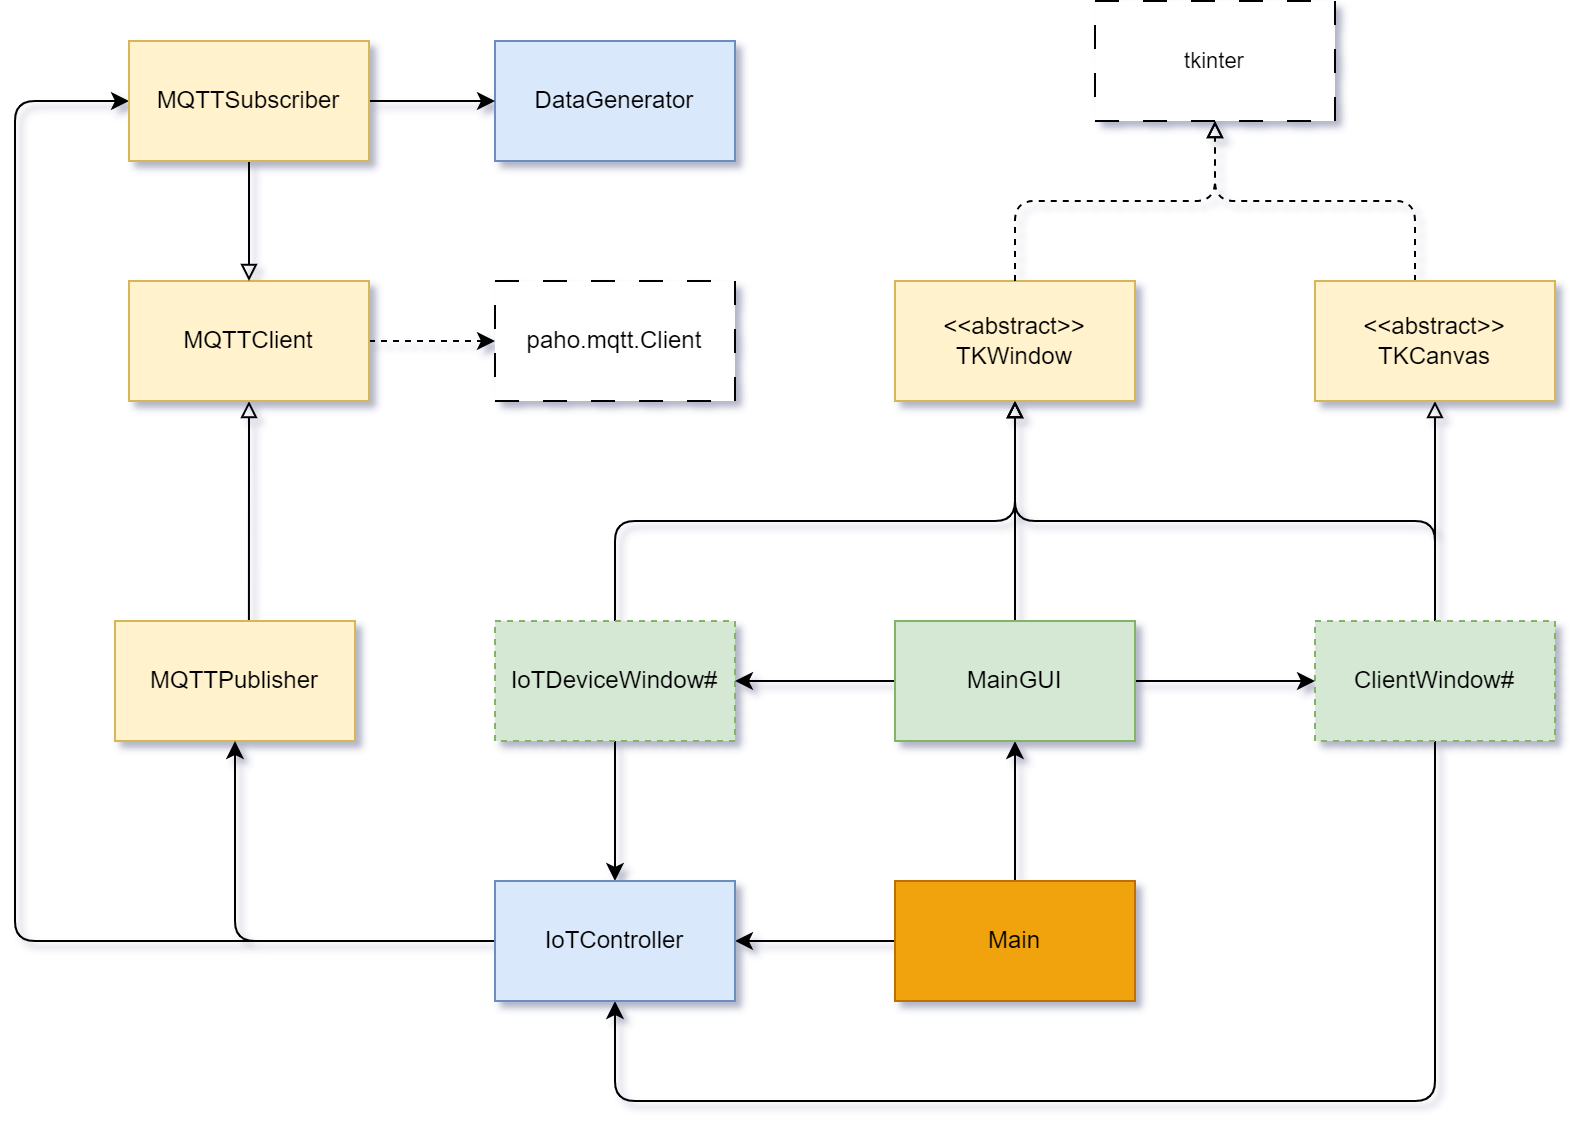

The diagram above was exported from draw.io. Its source (the exported page's mxGraphModel, read from the mxfile embedded in the PNG):
<mxGraphModel dx="1418" dy="843" grid="1" gridSize="10" guides="1" tooltips="1" connect="1" arrows="1" fold="1" page="1" pageScale="1" pageWidth="850" pageHeight="1100" math="0" shadow="1">
  <root>
    <mxCell id="5t1aqMlAzgy5h1OTaKI8-0" />
    <mxCell id="5t1aqMlAzgy5h1OTaKI8-1" parent="5t1aqMlAzgy5h1OTaKI8-0" />
    <mxCell id="5t1aqMlAzgy5h1OTaKI8-3" style="edgeStyle=orthogonalEdgeStyle;rounded=1;orthogonalLoop=1;jettySize=auto;html=1;endArrow=block;endFill=0;entryX=0.5;entryY=1;entryDx=0;entryDy=0;" parent="5t1aqMlAzgy5h1OTaKI8-1" source="5t1aqMlAzgy5h1OTaKI8-6" target="5t1aqMlAzgy5h1OTaKI8-16" edge="1">
      <mxGeometry relative="1" as="geometry">
        <mxPoint x="330" y="280" as="targetPoint" />
        <Array as="points">
          <mxPoint x="330" y="300" />
          <mxPoint x="530" y="300" />
        </Array>
      </mxGeometry>
    </mxCell>
    <mxCell id="2OW3XU7g01I2LRSl-UdF-6" value="" style="edgeStyle=orthogonalEdgeStyle;shape=connector;rounded=1;orthogonalLoop=1;jettySize=auto;html=1;labelBackgroundColor=default;strokeColor=default;align=center;verticalAlign=middle;fontFamily=Helvetica;fontSize=11;fontColor=default;endArrow=classic;" edge="1" parent="5t1aqMlAzgy5h1OTaKI8-1" source="5t1aqMlAzgy5h1OTaKI8-6" target="Hd7ZD6Rpr8FRKeXwbKEk-0">
      <mxGeometry relative="1" as="geometry" />
    </mxCell>
    <mxCell id="5t1aqMlAzgy5h1OTaKI8-6" value="IoTDeviceWindow#" style="rounded=0;whiteSpace=wrap;html=1;fillColor=#d5e8d4;strokeColor=#82b366;dashed=1;" parent="5t1aqMlAzgy5h1OTaKI8-1" vertex="1">
      <mxGeometry x="270" y="350" width="120" height="60" as="geometry" />
    </mxCell>
    <mxCell id="5t1aqMlAzgy5h1OTaKI8-9" style="edgeStyle=orthogonalEdgeStyle;rounded=1;orthogonalLoop=1;jettySize=auto;html=1;entryX=0.5;entryY=1;entryDx=0;entryDy=0;endArrow=block;endFill=0;exitX=0.5;exitY=0;exitDx=0;exitDy=0;" parent="5t1aqMlAzgy5h1OTaKI8-1" source="5t1aqMlAzgy5h1OTaKI8-14" target="5t1aqMlAzgy5h1OTaKI8-18" edge="1">
      <mxGeometry relative="1" as="geometry">
        <mxPoint x="740" y="220" as="sourcePoint" />
      </mxGeometry>
    </mxCell>
    <mxCell id="5t1aqMlAzgy5h1OTaKI8-11" value="" style="edgeStyle=orthogonalEdgeStyle;rounded=1;orthogonalLoop=1;jettySize=auto;html=1;endArrow=block;endFill=0;strokeColor=default;exitX=0.5;exitY=0;exitDx=0;exitDy=0;entryX=0.5;entryY=1;entryDx=0;entryDy=0;" parent="5t1aqMlAzgy5h1OTaKI8-1" source="5t1aqMlAzgy5h1OTaKI8-14" target="5t1aqMlAzgy5h1OTaKI8-16" edge="1">
      <mxGeometry relative="1" as="geometry">
        <mxPoint x="740" y="280" as="targetPoint" />
        <Array as="points">
          <mxPoint x="740" y="300" />
          <mxPoint x="530" y="300" />
        </Array>
      </mxGeometry>
    </mxCell>
    <mxCell id="2OW3XU7g01I2LRSl-UdF-5" style="edgeStyle=orthogonalEdgeStyle;shape=connector;rounded=1;orthogonalLoop=1;jettySize=auto;html=1;entryX=0.5;entryY=1;entryDx=0;entryDy=0;labelBackgroundColor=default;strokeColor=default;align=center;verticalAlign=middle;fontFamily=Helvetica;fontSize=11;fontColor=default;endArrow=classic;" edge="1" parent="5t1aqMlAzgy5h1OTaKI8-1" source="5t1aqMlAzgy5h1OTaKI8-14" target="Hd7ZD6Rpr8FRKeXwbKEk-0">
      <mxGeometry relative="1" as="geometry">
        <Array as="points">
          <mxPoint x="740" y="590" />
          <mxPoint x="330" y="590" />
        </Array>
      </mxGeometry>
    </mxCell>
    <mxCell id="5t1aqMlAzgy5h1OTaKI8-14" value="ClientWindow#" style="rounded=0;whiteSpace=wrap;html=1;fillColor=#d5e8d4;strokeColor=#82b366;dashed=1;" parent="5t1aqMlAzgy5h1OTaKI8-1" vertex="1">
      <mxGeometry x="680" y="350" width="120" height="60" as="geometry" />
    </mxCell>
    <mxCell id="5t1aqMlAzgy5h1OTaKI8-16" value="&amp;lt;&amp;lt;abstract&amp;gt;&amp;gt;&lt;br&gt;TKWindow" style="rounded=0;whiteSpace=wrap;html=1;fillColor=#fff2cc;strokeColor=#d6b656;" parent="5t1aqMlAzgy5h1OTaKI8-1" vertex="1">
      <mxGeometry x="470" y="180" width="120" height="60" as="geometry" />
    </mxCell>
    <mxCell id="5t1aqMlAzgy5h1OTaKI8-17" style="edgeStyle=orthogonalEdgeStyle;shape=connector;rounded=1;orthogonalLoop=1;jettySize=auto;html=1;entryX=0.5;entryY=1;entryDx=0;entryDy=0;labelBackgroundColor=default;strokeColor=default;align=center;verticalAlign=middle;fontFamily=Helvetica;fontSize=11;fontColor=default;endArrow=block;endFill=0;dashed=1;" parent="5t1aqMlAzgy5h1OTaKI8-1" source="5t1aqMlAzgy5h1OTaKI8-18" target="5t1aqMlAzgy5h1OTaKI8-44" edge="1">
      <mxGeometry relative="1" as="geometry">
        <mxPoint x="410" y="115" as="targetPoint" />
        <Array as="points">
          <mxPoint x="730" y="140" />
          <mxPoint x="630" y="140" />
        </Array>
      </mxGeometry>
    </mxCell>
    <mxCell id="5t1aqMlAzgy5h1OTaKI8-18" value="&amp;lt;&amp;lt;abstract&amp;gt;&amp;gt;&lt;br&gt;TKCanvas" style="rounded=0;whiteSpace=wrap;html=1;fillColor=#fff2cc;strokeColor=#d6b656;" parent="5t1aqMlAzgy5h1OTaKI8-1" vertex="1">
      <mxGeometry x="680" y="180" width="120" height="60" as="geometry" />
    </mxCell>
    <mxCell id="Hd7ZD6Rpr8FRKeXwbKEk-13" value="" style="edgeStyle=orthogonalEdgeStyle;shape=connector;rounded=1;orthogonalLoop=1;jettySize=auto;html=1;labelBackgroundColor=default;strokeColor=default;align=center;verticalAlign=middle;fontFamily=Helvetica;fontSize=11;fontColor=default;endArrow=classic;" edge="1" parent="5t1aqMlAzgy5h1OTaKI8-1" source="5t1aqMlAzgy5h1OTaKI8-26" target="5t1aqMlAzgy5h1OTaKI8-35">
      <mxGeometry relative="1" as="geometry" />
    </mxCell>
    <mxCell id="2OW3XU7g01I2LRSl-UdF-4" value="" style="edgeStyle=orthogonalEdgeStyle;shape=connector;rounded=1;orthogonalLoop=1;jettySize=auto;html=1;labelBackgroundColor=default;strokeColor=default;align=center;verticalAlign=middle;fontFamily=Helvetica;fontSize=11;fontColor=default;endArrow=classic;" edge="1" parent="5t1aqMlAzgy5h1OTaKI8-1" source="5t1aqMlAzgy5h1OTaKI8-26" target="Hd7ZD6Rpr8FRKeXwbKEk-0">
      <mxGeometry relative="1" as="geometry" />
    </mxCell>
    <mxCell id="5t1aqMlAzgy5h1OTaKI8-26" value="Main" style="rounded=0;whiteSpace=wrap;html=1;fillColor=#f0a30a;strokeColor=#BD7000;fontColor=#000000;" parent="5t1aqMlAzgy5h1OTaKI8-1" vertex="1">
      <mxGeometry x="470" y="480" width="120" height="60" as="geometry" />
    </mxCell>
    <mxCell id="5t1aqMlAzgy5h1OTaKI8-30" style="edgeStyle=orthogonalEdgeStyle;rounded=0;orthogonalLoop=1;jettySize=auto;html=1;entryX=0.5;entryY=1;entryDx=0;entryDy=0;endArrow=block;endFill=0;" parent="5t1aqMlAzgy5h1OTaKI8-1" source="5t1aqMlAzgy5h1OTaKI8-35" target="5t1aqMlAzgy5h1OTaKI8-16" edge="1">
      <mxGeometry relative="1" as="geometry" />
    </mxCell>
    <mxCell id="5t1aqMlAzgy5h1OTaKI8-33" style="edgeStyle=orthogonalEdgeStyle;shape=connector;rounded=1;jumpStyle=none;jumpSize=10;orthogonalLoop=1;jettySize=auto;html=1;entryX=0;entryY=0.5;entryDx=0;entryDy=0;labelBackgroundColor=default;strokeColor=default;align=center;verticalAlign=middle;fontFamily=Helvetica;fontSize=11;fontColor=default;endArrow=classic;" parent="5t1aqMlAzgy5h1OTaKI8-1" source="5t1aqMlAzgy5h1OTaKI8-35" target="5t1aqMlAzgy5h1OTaKI8-14" edge="1">
      <mxGeometry relative="1" as="geometry">
        <Array as="points">
          <mxPoint x="680" y="380" />
          <mxPoint x="680" y="380" />
        </Array>
      </mxGeometry>
    </mxCell>
    <mxCell id="5t1aqMlAzgy5h1OTaKI8-34" value="" style="edgeStyle=orthogonalEdgeStyle;shape=connector;rounded=1;jumpStyle=arc;jumpSize=10;orthogonalLoop=1;jettySize=auto;html=1;labelBackgroundColor=default;strokeColor=default;align=center;verticalAlign=middle;fontFamily=Helvetica;fontSize=11;fontColor=default;endArrow=classic;entryX=1;entryY=0.5;entryDx=0;entryDy=0;" parent="5t1aqMlAzgy5h1OTaKI8-1" source="5t1aqMlAzgy5h1OTaKI8-35" target="5t1aqMlAzgy5h1OTaKI8-6" edge="1">
      <mxGeometry relative="1" as="geometry">
        <mxPoint x="410" y="380" as="targetPoint" />
      </mxGeometry>
    </mxCell>
    <mxCell id="5t1aqMlAzgy5h1OTaKI8-35" value="MainGUI" style="rounded=0;whiteSpace=wrap;html=1;fillColor=#d5e8d4;strokeColor=#82b366;" parent="5t1aqMlAzgy5h1OTaKI8-1" vertex="1">
      <mxGeometry x="470" y="350" width="120" height="60" as="geometry" />
    </mxCell>
    <mxCell id="5t1aqMlAzgy5h1OTaKI8-43" value="" style="edgeStyle=orthogonalEdgeStyle;shape=connector;rounded=1;orthogonalLoop=1;jettySize=auto;html=1;entryX=0.5;entryY=1;entryDx=0;entryDy=0;labelBackgroundColor=default;strokeColor=default;align=center;verticalAlign=middle;fontFamily=Helvetica;fontSize=11;fontColor=default;endArrow=block;exitX=0.5;exitY=0;exitDx=0;exitDy=0;endFill=0;dashed=1;" parent="5t1aqMlAzgy5h1OTaKI8-1" source="5t1aqMlAzgy5h1OTaKI8-16" target="5t1aqMlAzgy5h1OTaKI8-44" edge="1">
      <mxGeometry relative="1" as="geometry">
        <mxPoint x="530" y="220" as="sourcePoint" />
        <mxPoint x="370" y="130" as="targetPoint" />
        <Array as="points">
          <mxPoint x="530" y="140" />
          <mxPoint x="630" y="140" />
        </Array>
      </mxGeometry>
    </mxCell>
    <mxCell id="5t1aqMlAzgy5h1OTaKI8-44" value="tkinter" style="rounded=0;whiteSpace=wrap;html=1;fontFamily=Helvetica;fontSize=11;fontColor=default;dashed=1;dashPattern=12 12;" parent="5t1aqMlAzgy5h1OTaKI8-1" vertex="1">
      <mxGeometry x="570" y="40" width="120" height="60" as="geometry" />
    </mxCell>
    <mxCell id="abzpD67OxGYQj8JHZ-I9-0" value="paho.mqtt.Client" style="rounded=0;whiteSpace=wrap;html=1;fontFamily=Helvetica;fontSize=12;fontColor=default;dashed=1;strokeColor=default;dashPattern=12 12;" parent="5t1aqMlAzgy5h1OTaKI8-1" vertex="1">
      <mxGeometry x="270" y="180" width="120" height="60" as="geometry" />
    </mxCell>
    <mxCell id="HQxTSL8JY9RLPANCec2N-9" value="DataGenerator" style="rounded=0;whiteSpace=wrap;html=1;fillColor=#dae8fc;strokeColor=#6c8ebf;" parent="5t1aqMlAzgy5h1OTaKI8-1" vertex="1">
      <mxGeometry x="270" y="60" width="120" height="60" as="geometry" />
    </mxCell>
    <mxCell id="Dx5IEhS1NgxkvcyaiubA-5" value="" style="edgeStyle=orthogonalEdgeStyle;shape=connector;rounded=1;orthogonalLoop=1;jettySize=auto;html=1;labelBackgroundColor=default;strokeColor=default;align=center;verticalAlign=middle;fontFamily=Helvetica;fontSize=11;fontColor=default;endArrow=block;endFill=0;exitX=0.558;exitY=0.05;exitDx=0;exitDy=0;entryX=0.5;entryY=1;entryDx=0;entryDy=0;exitPerimeter=0;" parent="5t1aqMlAzgy5h1OTaKI8-1" source="Dx5IEhS1NgxkvcyaiubA-0" target="Dx5IEhS1NgxkvcyaiubA-4" edge="1">
      <mxGeometry relative="1" as="geometry" />
    </mxCell>
    <mxCell id="Dx5IEhS1NgxkvcyaiubA-0" value="MQTTPublisher" style="rounded=0;whiteSpace=wrap;html=1;fillColor=#fff2cc;strokeColor=#d6b656;" parent="5t1aqMlAzgy5h1OTaKI8-1" vertex="1">
      <mxGeometry x="80" y="350" width="120" height="60" as="geometry" />
    </mxCell>
    <mxCell id="Dx5IEhS1NgxkvcyaiubA-7" value="" style="edgeStyle=orthogonalEdgeStyle;shape=connector;rounded=1;orthogonalLoop=1;jettySize=auto;html=1;labelBackgroundColor=default;strokeColor=default;align=center;verticalAlign=middle;fontFamily=Helvetica;fontSize=11;fontColor=default;endArrow=classic;dashed=1;entryX=0;entryY=0.5;entryDx=0;entryDy=0;exitX=1;exitY=0.5;exitDx=0;exitDy=0;" parent="5t1aqMlAzgy5h1OTaKI8-1" source="Dx5IEhS1NgxkvcyaiubA-4" target="abzpD67OxGYQj8JHZ-I9-0" edge="1">
      <mxGeometry relative="1" as="geometry" />
    </mxCell>
    <mxCell id="Dx5IEhS1NgxkvcyaiubA-4" value="MQTTClient" style="rounded=0;whiteSpace=wrap;html=1;fillColor=#fff2cc;strokeColor=#d6b656;" parent="5t1aqMlAzgy5h1OTaKI8-1" vertex="1">
      <mxGeometry x="87" y="180" width="120" height="60" as="geometry" />
    </mxCell>
    <mxCell id="Dx5IEhS1NgxkvcyaiubA-10" style="edgeStyle=orthogonalEdgeStyle;shape=connector;rounded=1;orthogonalLoop=1;jettySize=auto;html=1;entryX=0.5;entryY=0;entryDx=0;entryDy=0;labelBackgroundColor=default;strokeColor=default;align=center;verticalAlign=middle;fontFamily=Helvetica;fontSize=11;fontColor=default;endArrow=block;endFill=0;exitX=0.5;exitY=1;exitDx=0;exitDy=0;" parent="5t1aqMlAzgy5h1OTaKI8-1" source="Dx5IEhS1NgxkvcyaiubA-9" target="Dx5IEhS1NgxkvcyaiubA-4" edge="1">
      <mxGeometry relative="1" as="geometry" />
    </mxCell>
    <mxCell id="Hd7ZD6Rpr8FRKeXwbKEk-8" style="edgeStyle=orthogonalEdgeStyle;shape=connector;rounded=1;orthogonalLoop=1;jettySize=auto;html=1;entryX=0;entryY=0.5;entryDx=0;entryDy=0;labelBackgroundColor=default;strokeColor=default;align=center;verticalAlign=middle;fontFamily=Helvetica;fontSize=11;fontColor=default;endArrow=classic;" edge="1" parent="5t1aqMlAzgy5h1OTaKI8-1" source="Hd7ZD6Rpr8FRKeXwbKEk-0" target="Dx5IEhS1NgxkvcyaiubA-9">
      <mxGeometry relative="1" as="geometry">
        <mxPoint x="-20" y="380" as="targetPoint" />
        <Array as="points">
          <mxPoint x="30" y="510" />
          <mxPoint x="30" y="90" />
        </Array>
      </mxGeometry>
    </mxCell>
    <mxCell id="2OW3XU7g01I2LRSl-UdF-3" value="" style="edgeStyle=orthogonalEdgeStyle;shape=connector;rounded=1;orthogonalLoop=1;jettySize=auto;html=1;labelBackgroundColor=default;strokeColor=default;align=center;verticalAlign=middle;fontFamily=Helvetica;fontSize=11;fontColor=default;endArrow=classic;" edge="1" parent="5t1aqMlAzgy5h1OTaKI8-1" source="Hd7ZD6Rpr8FRKeXwbKEk-0" target="Dx5IEhS1NgxkvcyaiubA-0">
      <mxGeometry relative="1" as="geometry" />
    </mxCell>
    <mxCell id="Hd7ZD6Rpr8FRKeXwbKEk-0" value="IoTController" style="rounded=0;whiteSpace=wrap;html=1;fillColor=#dae8fc;strokeColor=#6c8ebf;" vertex="1" parent="5t1aqMlAzgy5h1OTaKI8-1">
      <mxGeometry x="270" y="480" width="120" height="60" as="geometry" />
    </mxCell>
    <mxCell id="2OW3XU7g01I2LRSl-UdF-8" value="" style="edgeStyle=orthogonalEdgeStyle;shape=connector;rounded=1;orthogonalLoop=1;jettySize=auto;html=1;labelBackgroundColor=default;strokeColor=default;align=center;verticalAlign=middle;fontFamily=Helvetica;fontSize=11;fontColor=default;endArrow=classic;" edge="1" parent="5t1aqMlAzgy5h1OTaKI8-1" source="Dx5IEhS1NgxkvcyaiubA-9" target="HQxTSL8JY9RLPANCec2N-9">
      <mxGeometry relative="1" as="geometry" />
    </mxCell>
    <mxCell id="Dx5IEhS1NgxkvcyaiubA-9" value="MQTTSubscriber" style="rounded=0;whiteSpace=wrap;html=1;fillColor=#fff2cc;strokeColor=#d6b656;" parent="5t1aqMlAzgy5h1OTaKI8-1" vertex="1">
      <mxGeometry x="87" y="60" width="120" height="60" as="geometry" />
    </mxCell>
  </root>
</mxGraphModel>